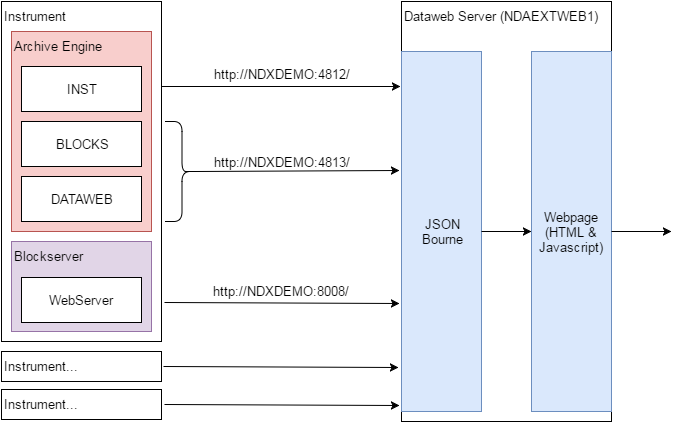

The diagram above was exported from draw.io. Its source (the exported page's mxGraphModel, read from the mxfile embedded in the PNG):
<mxGraphModel dx="1430" dy="696" grid="1" gridSize="10" guides="1" tooltips="1" connect="1" arrows="1" fold="1" page="1" pageScale="1" pageWidth="826" pageHeight="1169" background="#ffffff" math="0" shadow="0">
  <root>
    <mxCell id="0" />
    <mxCell id="1" parent="0" />
    <mxCell id="4" value="Instrument" style="whiteSpace=wrap;html=1;align=left;verticalAlign=top;fontSize=13;" vertex="1" parent="1">
      <mxGeometry x="40" y="40" width="160" height="340" as="geometry" />
    </mxCell>
    <mxCell id="5" value="Instrument..." style="whiteSpace=wrap;html=1;align=left;verticalAlign=top;fontSize=13;" vertex="1" parent="1">
      <mxGeometry x="40" y="390" width="160" height="30" as="geometry" />
    </mxCell>
    <mxCell id="6" value="Instrument..." style="whiteSpace=wrap;html=1;align=left;verticalAlign=top;fontSize=13;" vertex="1" parent="1">
      <mxGeometry x="40" y="428" width="160" height="30" as="geometry" />
    </mxCell>
    <mxCell id="8" value="Archive Engine" style="whiteSpace=wrap;html=1;fontSize=13;align=left;verticalAlign=top;fillColor=#f8cecc;strokeColor=#b85450;" vertex="1" parent="1">
      <mxGeometry x="50" y="70" width="140" height="200" as="geometry" />
    </mxCell>
    <mxCell id="9" value="INST" style="whiteSpace=wrap;html=1;fontSize=13;align=center;" vertex="1" parent="1">
      <mxGeometry x="60" y="105" width="120" height="45" as="geometry" />
    </mxCell>
    <mxCell id="10" value="BLOCKS" style="whiteSpace=wrap;html=1;fontSize=13;align=center;" vertex="1" parent="1">
      <mxGeometry x="60" y="160" width="120" height="45" as="geometry" />
    </mxCell>
    <mxCell id="11" value="DATAWEB" style="whiteSpace=wrap;html=1;fontSize=13;align=center;" vertex="1" parent="1">
      <mxGeometry x="60" y="215" width="120" height="45" as="geometry" />
    </mxCell>
    <mxCell id="12" value="Blockserver" style="whiteSpace=wrap;html=1;fontSize=13;align=left;verticalAlign=top;fillColor=#e1d5e7;strokeColor=#9673a6;" vertex="1" parent="1">
      <mxGeometry x="50" y="280" width="140" height="90" as="geometry" />
    </mxCell>
    <mxCell id="14" value="WebServer" style="whiteSpace=wrap;html=1;fontSize=13;align=center;" vertex="1" parent="1">
      <mxGeometry x="60" y="316" width="120" height="45" as="geometry" />
    </mxCell>
    <mxCell id="15" value="Dataweb Server (NDAEXTWEB1)" style="whiteSpace=wrap;html=1;fontSize=13;align=left;verticalAlign=top;" vertex="1" parent="1">
      <mxGeometry x="440" y="40" width="210" height="420" as="geometry" />
    </mxCell>
    <mxCell id="16" value="" style="endArrow=classic;html=1;fontSize=13;exitX=0.1;exitY=0.5;exitPerimeter=0;" edge="1" parent="1" source="17">
      <mxGeometry width="50" height="50" relative="1" as="geometry">
        <mxPoint x="210" y="210" as="sourcePoint" />
        <mxPoint x="438" y="209" as="targetPoint" />
      </mxGeometry>
    </mxCell>
    <mxCell id="19" value="http://NDXDEMO:4813/" style="text;html=1;resizable=0;points=[];align=center;verticalAlign=middle;labelBackgroundColor=#ffffff;fontSize=13;" vertex="1" connectable="0" parent="16">
      <mxGeometry x="0.4411" y="-2" relative="1" as="geometry">
        <mxPoint x="-61" y="-11" as="offset" />
      </mxGeometry>
    </mxCell>
    <mxCell id="17" value="" style="shape=curlyBracket;whiteSpace=wrap;html=1;rounded=1;fontSize=13;align=left;rotation=-180;" vertex="1" parent="1">
      <mxGeometry x="204" y="160" width="33" height="100" as="geometry" />
    </mxCell>
    <mxCell id="18" value="" style="endArrow=classic;html=1;fontSize=13;" edge="1" parent="1">
      <mxGeometry x="248" y="228" width="50" height="50" as="geometry">
        <mxPoint x="200" y="125" as="sourcePoint" />
        <mxPoint x="439" y="125" as="targetPoint" />
      </mxGeometry>
    </mxCell>
    <mxCell id="21" value="http://NDXDEMO:4812/" style="text;html=1;resizable=0;points=[];align=center;verticalAlign=middle;labelBackgroundColor=#ffffff;fontSize=13;" vertex="1" connectable="0" parent="1">
      <mxGeometry x="381.0080376879737" y="123.27939639334988" as="geometry">
        <mxPoint x="-61" y="-11" as="offset" />
      </mxGeometry>
    </mxCell>
    <mxCell id="23" value="" style="endArrow=classic;html=1;fontSize=13;exitX=1.019;exitY=0.885;exitPerimeter=0;entryX=-0.008;entryY=0.719;entryPerimeter=0;" edge="1" parent="1" source="4" target="15">
      <mxGeometry width="50" height="50" relative="1" as="geometry">
        <mxPoint x="40" y="530" as="sourcePoint" />
        <mxPoint x="90" y="480" as="targetPoint" />
      </mxGeometry>
    </mxCell>
    <mxCell id="24" value="http://NDXDEMO:8008/" style="text;html=1;resizable=0;points=[];align=center;verticalAlign=middle;labelBackgroundColor=#ffffff;fontSize=13;" vertex="1" connectable="0" parent="1">
      <mxGeometry x="329.0080376879737" y="342.2793963933499" as="geometry">
        <mxPoint x="-10" y="-13" as="offset" />
      </mxGeometry>
    </mxCell>
    <mxCell id="25" value="" style="endArrow=classic;html=1;fontSize=13;exitX=1.019;exitY=0.885;exitPerimeter=0;entryX=-0.008;entryY=0.719;entryPerimeter=0;" edge="1" parent="1">
      <mxGeometry x="202" y="405" width="50" height="50" as="geometry">
        <mxPoint x="202" y="405" as="sourcePoint" />
        <mxPoint x="437" y="406" as="targetPoint" />
      </mxGeometry>
    </mxCell>
    <mxCell id="26" value="" style="endArrow=classic;html=1;fontSize=13;exitX=1.019;exitY=0.885;exitPerimeter=0;entryX=-0.008;entryY=0.719;entryPerimeter=0;" edge="1" parent="1">
      <mxGeometry x="203" y="443" width="50" height="50" as="geometry">
        <mxPoint x="203" y="443" as="sourcePoint" />
        <mxPoint x="438" y="444" as="targetPoint" />
      </mxGeometry>
    </mxCell>
    <mxCell id="27" value="&lt;div style=&quot;text-align: center&quot;&gt;&lt;span&gt;JSON Bourne&lt;/span&gt;&lt;/div&gt;" style="whiteSpace=wrap;html=1;fontSize=13;align=left;fillColor=#dae8fc;strokeColor=#6c8ebf;" vertex="1" parent="1">
      <mxGeometry x="440" y="90" width="80" height="360" as="geometry" />
    </mxCell>
    <mxCell id="29" value="&lt;div style=&quot;text-align: center&quot;&gt;&lt;span&gt;Webpage (HTML &amp;amp; Javascript)&lt;/span&gt;&lt;/div&gt;" style="whiteSpace=wrap;html=1;fontSize=13;align=center;fillColor=#dae8fc;strokeColor=#6c8ebf;" vertex="1" parent="1">
      <mxGeometry x="570" y="90" width="80" height="360" as="geometry" />
    </mxCell>
    <mxCell id="30" value="" style="endArrow=classic;html=1;fontSize=13;exitX=1;exitY=0.5;entryX=0;entryY=0.5;" edge="1" parent="1" source="27" target="29">
      <mxGeometry width="50" height="50" relative="1" as="geometry">
        <mxPoint x="40" y="530" as="sourcePoint" />
        <mxPoint x="90" y="480" as="targetPoint" />
      </mxGeometry>
    </mxCell>
    <mxCell id="31" value="" style="endArrow=classic;html=1;fontSize=13;exitX=1;exitY=0.5;" edge="1" parent="1" source="29">
      <mxGeometry x="530" y="280" width="50" height="50" as="geometry">
        <mxPoint x="530" y="280" as="sourcePoint" />
        <mxPoint x="710" y="270" as="targetPoint" />
      </mxGeometry>
    </mxCell>
  </root>
</mxGraphModel>